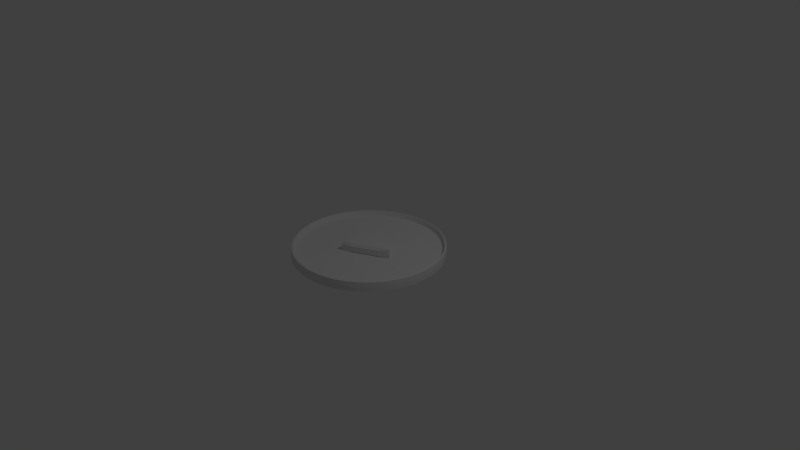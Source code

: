# Source: Play.blend  (saved by Blender 2.79.0; exported with 4.5.12 LTS)
import bpy
from mathutils import Matrix  # noqa: F401  (used for matrix-valued properties, if any)

bpy.ops.wm.read_factory_settings(use_empty=True)
scene = bpy.context.scene
scene.name = 'Scene'

# ---- collections
col_collection_1 = bpy.data.collections.new('Collection 1'); scene.collection.children.link(col_collection_1)

# ---- materials (node trees are filled in below, after node groups)
mat_material_001 = bpy.data.materials.new('Material.001')
mat_material_001.alpha_threshold = 0.0
mat_material_001.use_transparent_shadow = False
mat_material_001.roughness = 0.5

# ---- material node trees

# ---- world
world_world = bpy.data.worlds.new('World'); scene.world = world_world
world_world.color = (0.05088, 0.05088, 0.05088)
world_world.use_sun_shadow = False
world_world.sun_shadow_jitter_overblur = 0.0
world_world.cycles.sampling_method = 'MANUAL'

# ---- cameras
cam_camera = bpy.data.cameras.new('Camera')
cam_camera.clip_end = 100.0
cam_camera.lens = 35.0
cam_camera.sensor_width = 32.0
cam_camera.sensor_height = 18.0
cam_camera.ortho_scale = 7.314
cam_camera.dof.focus_distance = 0.0
cam_camera.dof.aperture_fstop = 128.0

# ---- lights
light_lamp = bpy.data.lights.new('Lamp', 'POINT')
light_lamp.transmission_factor = 0.0
light_lamp.cutoff_distance = 30.0
light_lamp.energy = 100.0
light_lamp.shadow_buffer_clip_start = 1.001
light_lamp.shadow_soft_size = 0.1
light_lamp.shadow_maximum_resolution = 0.006
light_lamp.use_absolute_resolution = True

# ---- meshes
me_circle_002 = bpy.data.meshes.new('Circle.002')
me_circle_002.from_pydata([(-2.03e-07, 0.9948, 0.02636), (-0.1941, 0.9757, 0.02636), (-0.3807, 0.9191, 0.02636), (-0.5527, 0.8271, 0.02636), (-0.7034, 0.7034, 0.02636), (-0.8271, 0.5527, 0.02636), (-0.9191, 0.3807, 0.02636), (-0.9757, 0.1941, 0.02636), (-0.9948, 7.492e-08, 0.02636), (-0.9757, -0.1941, 0.02636), (-0.9191, -0.3807, 0.02636), (-0.8271, -0.5527, 0.02636), (-0.7034, -0.7034, 0.02636), (-0.5527, -0.8271, 0.02636), (-0.3807, -0.9191, 0.02636), (-0.1941, -0.9757, 0.02636), (3.248e-07, -0.9948, 0.02636), (0.1941, -0.9757, 0.02636), (0.3807, -0.9191, 0.02636), (0.5527, -0.8271, 0.02636), (0.7034, -0.7034, 0.02636), (0.8271, -0.5527, 0.02636), (0.9191, -0.3807, 0.02636), (0.9757, -0.1941, 0.02636), (0.9948, 9.611e-07, 0.02636), (0.9757, 0.1941, 0.02636), (0.9191, 0.3807, 0.02636), (0.8271, 0.5527, 0.02636), (0.7034, 0.7034, 0.02636), (0.5527, 0.8271, 0.02636), (0.3807, 0.9191, 0.02636), (0.1941, 0.9757, 0.02636), (-1.846e-07, 0.953, 0.08636), (-0.1859, 0.9347, 0.08636), (-0.3647, 0.8804, 0.08636), (-0.5294, 0.7924, 0.08636), (-0.6738, 0.6738, 0.08636), (-0.7924, 0.5294, 0.08636), (-0.8804, 0.3647, 0.08636), (-0.9347, 0.1859, 0.08636), (-0.953, 6.912e-08, 0.08636), (-0.9347, -0.1859, 0.08636), (-0.8804, -0.3647, 0.08636), (-0.7924, -0.5294, 0.08636), (-0.6738, -0.6738, 0.08636), (-0.5294, -0.7924, 0.08636), (-0.3647, -0.8804, 0.08636), (-0.1859, -0.9347, 0.08636), (3.123e-07, -0.953, 0.08636), (0.1859, -0.9347, 0.08636), (0.3647, -0.8804, 0.08636), (0.5294, -0.7924, 0.08636), (0.6738, -0.6738, 0.08636), (0.7924, -0.5294, 0.08636), (0.8804, -0.3647, 0.08636), (0.9347, -0.1859, 0.08636), (0.953, 9.223e-07, 0.08636), (0.9347, 0.1859, 0.08636), (0.8804, 0.3647, 0.08636), (0.7924, 0.5294, 0.08636), (0.6738, 0.6738, 0.08636), (0.5294, 0.7924, 0.08636), (0.3647, 0.8804, 0.08636), (0.1859, 0.9347, 0.08636), (-0.09744, 0.9893, 0.02636), (-0.2886, 0.9513, 0.02636), (-0.4686, 0.8767, 0.02636), (-0.6307, 0.7685, 0.02636), (-0.7685, 0.6307, 0.02636), (-0.8767, 0.4686, 0.02636), (-0.9513, 0.2886, 0.02636), (-0.9893, 0.09744, 0.02636), (-0.9893, -0.09744, 0.02636), (-0.9513, -0.2886, 0.02636), (-0.8767, -0.4686, 0.02636), (-0.7685, -0.6307, 0.02636), (-0.6307, -0.7685, 0.02636), (-0.4686, -0.8767, 0.02636), (-0.2886, -0.9513, 0.02636), (-0.09744, -0.9893, 0.02636), (0.09744, -0.9893, 0.02636), (0.2886, -0.9513, 0.02636), (0.4686, -0.8767, 0.02636), (0.6307, -0.7685, 0.02636), (0.7685, -0.6307, 0.02636), (0.8767, -0.4686, 0.02636), (0.9513, -0.2886, 0.02636), (0.9893, -0.09744, 0.02636), (0.9893, 0.09744, 0.02636), (0.9513, 0.2886, 0.02636), (0.8767, 0.4686, 0.02636), (0.7685, 0.6307, 0.02636), (0.6307, 0.7685, 0.02636), (0.4686, 0.8767, 0.02636), (0.2886, 0.9513, 0.02636), (0.09744, 0.9893, 0.02636), (-0.09334, 0.9477, 0.08636), (-0.2764, 0.9113, 0.08636), (-0.4489, 0.8399, 0.08636), (-0.6041, 0.7361, 0.08636), (-0.7361, 0.6041, 0.08636), (-0.8399, 0.4489, 0.08636), (-0.9113, 0.2764, 0.08636), (-0.9477, 0.09334, 0.08636), (-0.9477, -0.09334, 0.08636), (-0.9113, -0.2764, 0.08636), (-0.8399, -0.4489, 0.08636), (-0.7361, -0.6041, 0.08636), (-0.6041, -0.7361, 0.08636), (-0.4489, -0.8399, 0.08636), (-0.2764, -0.9113, 0.08636), (-0.09334, -0.9477, 0.08636), (0.09334, -0.9477, 0.08636), (0.2764, -0.9113, 0.08636), (0.4489, -0.8399, 0.08636), (0.6041, -0.7361, 0.08636), (0.7361, -0.6041, 0.08636), (0.8399, -0.4489, 0.08636), (0.9113, -0.2764, 0.08636), (0.9477, -0.09334, 0.08636), (0.9477, 0.09334, 0.08636), (0.9113, 0.2764, 0.08636), (0.8399, 0.4489, 0.08636), (0.7361, 0.6041, 0.08636), (0.6041, 0.7361, 0.08636), (0.4489, 0.8399, 0.08636), (0.2764, 0.9113, 0.08636), (0.09334, 0.9477, 0.08636)], [], [(1, 64, 0, 95, 31, 94, 30, 93, 29, 92, 28, 91, 27, 90, 26, 89, 25, 88, 24, 87, 23, 86, 22, 85, 21, 84, 20, 83, 19, 82, 18, 81, 17, 80, 16, 79, 15, 78, 14, 77, 13, 76, 12, 75, 11, 74, 10, 73, 9, 72, 8, 71, 7, 70, 6, 69, 5, 68, 4, 67, 3, 66, 2, 65), (33, 97, 34, 98, 35, 99, 36, 100, 37, 101, 38, 102, 39, 103, 40, 104, 41, 105, 42, 106, 43, 107, 44, 108, 45, 109, 46, 110, 47, 111, 48, 112, 49, 113, 50, 114, 51, 115, 52, 116, 53, 117, 54, 118, 55, 119, 56, 120, 57, 121, 58, 122, 59, 123, 60, 124, 61, 125, 62, 126, 63, 127, 32, 96)])
_ca = me_circle_002.color_attributes.new('Col', 'BYTE_COLOR', 'CORNER')
_ca.data.foreach_set('color', [1.0, 1.0, 1.0, 1.0, 1.0, 1.0, 1.0, 1.0, 1.0, 1.0, 1.0, 1.0, 1.0, 1.0, 1.0, 1.0, 1.0, 1.0, 1.0, 1.0, 1.0, 1.0, 1.0, 1.0, 1.0, 1.0, 1.0, 1.0, 1.0, 1.0, 1.0, 1.0, 1.0, 1.0, 1.0, 1.0, 1.0, 1.0, 1.0, 1.0, 1.0, 1.0, 1.0, 1.0, 1.0, 1.0, 1.0, 1.0, 1.0, 1.0, 1.0, 1.0, 1.0, 1.0, 1.0, 1.0, 1.0, 1.0, 1.0, 1.0, 1.0, 1.0, 1.0, 1.0, 1.0, 1.0, 1.0, 1.0, 1.0, 1.0, 1.0, 1.0, 1.0, 1.0, 1.0, 1.0, 1.0, 1.0, 1.0, 1.0, 1.0, 1.0, 1.0, 1.0, 1.0, 1.0, 1.0, 1.0, 1.0, 1.0, 1.0, 1.0, 1.0, 1.0, 1.0, 1.0, 1.0, 1.0, 1.0, 1.0, 1.0, 1.0, 1.0, 1.0, 1.0, 1.0, 1.0, 1.0, 1.0, 1.0, 1.0, 1.0, 1.0, 1.0, 1.0, 1.0, 1.0, 1.0, 1.0, 1.0, 1.0, 1.0, 1.0, 1.0, 1.0, 1.0, 1.0, 1.0, 1.0, 1.0, 1.0, 1.0, 1.0, 1.0, 1.0, 1.0, 1.0, 1.0, 1.0, 1.0, 1.0, 1.0, 1.0, 1.0, 1.0, 1.0, 1.0, 1.0, 1.0, 1.0, 1.0, 1.0, 1.0, 1.0, 1.0, 1.0, 1.0, 1.0, 1.0, 1.0, 1.0, 1.0, 1.0, 1.0, 1.0, 1.0, 1.0, 1.0, 1.0, 1.0, 1.0, 1.0, 1.0, 1.0, 1.0, 1.0, 1.0, 1.0, 1.0, 1.0, 1.0, 1.0, 1.0, 1.0, 1.0, 1.0, 1.0, 1.0, 1.0, 1.0, 1.0, 1.0, 1.0, 1.0, 1.0, 1.0, 1.0, 1.0, 1.0, 1.0, 1.0, 1.0, 1.0, 1.0, 1.0, 1.0, 1.0, 1.0, 1.0, 1.0, 1.0, 1.0, 1.0, 1.0, 1.0, 1.0, 1.0, 1.0, 1.0, 1.0, 1.0, 1.0, 1.0, 1.0, 1.0, 1.0, 1.0, 1.0, 1.0, 1.0, 1.0, 1.0, 1.0, 1.0, 1.0, 1.0, 1.0, 1.0, 1.0, 1.0, 1.0, 1.0, 1.0, 1.0, 1.0, 1.0, 1.0, 1.0, 1.0, 1.0, 1.0, 1.0, 1.0, 1.0, 1.0, 1.0, 1.0, 1.0, 1.0, 1.0, 1.0, 1.0, 1.0, 1.0, 1.0, 1.0, 1.0, 1.0, 1.0, 1.0, 1.0, 1.0, 1.0, 1.0, 1.0, 1.0, 1.0, 1.0, 1.0, 1.0, 1.0, 1.0, 1.0, 1.0, 1.0, 1.0, 1.0, 1.0, 1.0, 1.0, 1.0, 1.0, 1.0, 1.0, 1.0, 1.0, 1.0, 1.0, 1.0, 1.0, 1.0, 1.0, 1.0, 1.0, 1.0, 1.0, 1.0, 1.0, 1.0, 1.0, 1.0, 1.0, 1.0, 1.0, 1.0, 1.0, 1.0, 1.0, 1.0, 1.0, 1.0, 1.0, 1.0, 1.0, 1.0, 1.0, 1.0, 1.0, 1.0, 1.0, 1.0, 1.0, 1.0, 1.0, 1.0, 1.0, 1.0, 1.0, 1.0, 1.0, 1.0, 1.0, 1.0, 1.0, 1.0, 1.0, 1.0, 1.0, 1.0, 1.0, 1.0, 1.0, 1.0, 1.0, 1.0, 1.0, 1.0, 1.0, 1.0, 1.0, 1.0, 1.0, 1.0, 1.0, 1.0, 1.0, 1.0, 1.0, 1.0, 1.0, 1.0, 1.0, 1.0, 1.0, 1.0, 1.0, 1.0, 1.0, 1.0, 1.0, 1.0, 1.0, 1.0, 1.0, 1.0, 1.0, 1.0, 1.0, 1.0, 1.0, 1.0, 1.0, 1.0, 1.0, 1.0, 1.0, 1.0, 1.0, 1.0, 1.0, 1.0, 1.0, 1.0, 1.0, 1.0, 1.0, 1.0, 1.0, 1.0, 1.0, 1.0, 1.0, 1.0, 1.0, 1.0, 1.0, 1.0, 1.0, 1.0, 1.0, 1.0, 1.0, 1.0, 1.0, 1.0, 1.0, 1.0, 1.0, 1.0, 1.0, 1.0, 1.0, 1.0, 1.0, 1.0, 1.0, 1.0, 1.0, 1.0, 1.0, 1.0, 1.0, 1.0, 1.0, 1.0, 1.0, 1.0, 1.0, 1.0, 1.0, 1.0, 1.0, 1.0, 1.0, 1.0, 1.0, 1.0, 1.0, 1.0, 1.0, 1.0, 1.0, 1.0, 1.0, 1.0, 1.0, 1.0, 1.0, 1.0, 1.0, 1.0, 1.0, 1.0, 1.0, 1.0, 1.0, 1.0, 1.0, 1.0, 1.0, 1.0, 1.0, 1.0, 1.0, 1.0, 1.0, 1.0, 1.0, 1.0, 1.0, 1.0, 1.0, 1.0, 1.0, 1.0, 1.0, 1.0, 1.0, 1.0, 1.0, 1.0, 1.0, 1.0, 1.0, 1.0, 1.0, 1.0, 1.0, 1.0, 1.0, 1.0, 1.0])
me_circle_002.use_remesh_preserve_volume = False
me_circle_002.use_remesh_preserve_attributes = False
me_circle_002.use_mirror_vertex_groups = False
me_circle_002.update()
me_circle_001 = bpy.data.meshes.new('Circle.001')
me_circle_001.from_pydata([(-0.1934, -0.2787, 0.1418), (-0.1934, 0.0, 0.2716), (-0.1934, 0.2787, 0.1418), (0.08528, 0.0, 0.2716), (-0.2033, 0.0, 0.1418), (0.3706, 0.0, 0.2746), (0.3739, 0.0, 0.1418), (-0.1868, -0.2787, 0.2746), (0.1052, 0.0, 0.1433), (-0.1868, 0.2787, 0.2746), (-0.2133, -0.1592, 0.1373), (-0.2, 0.0, 0.2089), (-0.05406, 0.0, 0.2746), (-0.1934, -0.2886, 0.2089), (-0.2133, 0.1592, 0.1373), (0.3838, 0.0, 0.2089), (0.08926, -0.1354, 0.277), (-0.1814, 0.0, 0.277), (0.08926, 0.1354, 0.277), (-0.1934, 0.2886, 0.2089), (-0.05406, 0.0, 0.1433), (0.2644, 0.0, 0.1373), (0.08926, -0.1354, 0.1409), (0.08926, 0.1354, 0.1409), (-0.1814, 0.0, 0.1409), (0.09191, 0.0, 0.2089), (0.1052, 0.1592, 0.2089), (-0.05406, 0.0, 0.2089), (0.1052, -0.1592, 0.2089), (-0.2133, 0.0, 0.2089), (-0.2133, -0.2389, 0.1373), (-0.2, 0.0, 0.2447), (-0.1337, 0.0, 0.2746), (-0.1934, -0.2886, 0.2447), (-0.2133, 0.07962, 0.1373), (0.3838, 0.0, 0.2447), (0.2485, -0.05573, 0.277), (-0.1814, -0.1592, 0.277), (-0.06998, 0.215, 0.277), (-0.1934, 0.2886, 0.1731), (-0.1337, 0.0, 0.1433), (0.1848, 0.0, 0.1373), (0.2485, -0.05573, 0.1409), (-0.06998, 0.215, 0.1409), (-0.1814, -0.1592, 0.1409), (0.09191, 0.0, 0.1731), (-0.2133, -0.07962, 0.1373), (-0.2, 0.0, 0.1731), (0.02556, 0.0, 0.2746), (-0.1934, -0.2886, 0.1731), (-0.2133, 0.2389, 0.1373), (0.3838, 0.0, 0.1731), (-0.06998, -0.215, 0.277), (-0.1814, 0.1592, 0.277), (0.2485, 0.05573, 0.277), (-0.1934, 0.2886, 0.2447), (0.02556, 0.0, 0.1433), (0.344, 0.0, 0.1373), (-0.06998, -0.215, 0.1409), (0.2485, 0.05573, 0.1409), (-0.1814, 0.1592, 0.1409), (0.09191, 0.0, 0.2447), (0.1052, 0.1592, 0.2447), (0.1052, 0.1592, 0.1731), (0.2644, 0.07962, 0.2089), (-0.05406, 0.2389, 0.2089), (0.1052, 0.0, 0.1373), (-0.05406, -0.07962, 0.1373), (-0.05406, 0.07962, 0.1373), (-0.05406, 0.0, 0.2447), (-0.05406, 0.0, 0.1731), (0.02556, 0.0, 0.2089), (-0.1337, 0.0, 0.2089), (0.1052, -0.1592, 0.2447), (0.1052, -0.1592, 0.1731), (-0.05406, -0.2389, 0.2089), (0.2644, -0.07962, 0.2089), (-0.2133, 0.0, 0.2447), (-0.2133, 0.0, 0.1731), (-0.2133, 0.1592, 0.2089), (-0.2133, -0.1592, 0.2089), (-0.05406, 0.07962, 0.2806), (-0.05406, -0.07962, 0.2806), (0.1052, 0.0, 0.2806), (-0.2133, -0.1592, 0.1731), (-0.2133, 0.1592, 0.1731), (-0.2133, 0.1592, 0.2447), (0.2644, -0.07962, 0.1731), (-0.05406, -0.2389, 0.1731), (-0.05406, -0.2389, 0.2447), (-0.1337, 0.0, 0.1731), (0.02556, 0.0, 0.1731), (0.02556, 0.0, 0.2447), (-0.05406, 0.2389, 0.1731), (0.2644, 0.07962, 0.1731), (0.2644, 0.07962, 0.2447), (-0.05406, 0.2389, 0.2447), (-0.1337, 0.0, 0.2447), (0.2644, -0.07962, 0.2447), (-0.2133, -0.1592, 0.2447)], [(30, 0), (34, 4), (41, 8), (46, 10), (50, 14), (57, 21), (10, 30), (14, 34), (21, 41), (4, 46), (2, 50), (6, 57)], [(7, 52, 37), (99, 33, 7, 37), (98, 35, 5, 36), (97, 31, 1, 32), (0, 44, 58), (96, 55, 9, 38), (95, 62, 18, 54), (94, 63, 26, 64), (93, 39, 19, 65), (22, 66, 42), (22, 67, 66), (24, 60, 68), (92, 69, 12, 48), (91, 70, 27, 71), (90, 47, 11, 72), (89, 73, 16, 52), (88, 74, 28, 75), (87, 51, 15, 76), (86, 77, 17, 53), (85, 78, 29, 79), (84, 49, 13, 80), (17, 81, 53), (17, 82, 81), (16, 36, 83), (83, 54, 18), (83, 36, 54), (36, 5, 54), (81, 83, 18), (81, 82, 83), (82, 16, 83), (53, 38, 9), (53, 81, 38), (81, 18, 38), (78, 84, 80, 29), (24, 44, 84, 78), (44, 0, 49, 84), (39, 85, 79, 19), (2, 60, 85, 39), (60, 24, 78, 85), (55, 86, 53, 9), (19, 79, 86, 55), (79, 29, 77, 86), (74, 87, 76, 28), (22, 42, 87, 74), (42, 6, 51, 87), (49, 88, 75, 13), (0, 58, 88, 49), (58, 22, 74, 88), (33, 89, 52, 7), (13, 75, 89, 33), (75, 28, 73, 89), (70, 90, 72, 27), (20, 40, 90, 70), (40, 4, 47, 90), (45, 91, 71, 25), (8, 56, 91, 45), (56, 20, 70, 91), (61, 92, 48, 3), (25, 71, 92, 61), (71, 27, 69, 92), (68, 43, 23), (68, 60, 43), (60, 2, 43), (66, 68, 23), (66, 67, 68), (67, 24, 68), (42, 59, 6), (42, 66, 59), (66, 23, 59), (63, 93, 65, 26), (23, 43, 93, 63), (43, 2, 39, 93), (51, 94, 64, 15), (6, 59, 94, 51), (59, 23, 63, 94), (35, 95, 54, 5), (15, 64, 95, 35), (64, 26, 62, 95), (62, 96, 38, 18), (26, 65, 96, 62), (65, 19, 55, 96), (58, 67, 22), (58, 44, 67), (44, 24, 67), (69, 97, 32, 12), (27, 72, 97, 69), (72, 11, 31, 97), (73, 98, 36, 16), (28, 76, 98, 73), (76, 15, 35, 98), (77, 99, 37, 17), (29, 80, 99, 77), (80, 13, 33, 99), (37, 82, 17), (37, 52, 82), (52, 16, 82)])
me_circle_001.materials.append(mat_material_001)
me_circle_001.use_remesh_preserve_volume = False
me_circle_001.use_remesh_preserve_attributes = False
me_circle_001.use_mirror_vertex_groups = False
me_circle_001.update()
me_circle = bpy.data.meshes.new('Circle')
me_circle.from_pydata([(-2.03e-07, 0.9948, 0.02636), (-0.1941, 0.9757, 0.02636), (-0.3807, 0.9191, 0.02636), (-0.5527, 0.8271, 0.02636), (-0.7034, 0.7034, 0.02636), (-0.8271, 0.5527, 0.02636), (-0.9191, 0.3807, 0.02636), (-0.9757, 0.1941, 0.02636), (-0.9948, 7.492e-08, 0.02636), (-0.9757, -0.1941, 0.02636), (-0.9191, -0.3807, 0.02636), (-0.8271, -0.5527, 0.02636), (-0.7034, -0.7034, 0.02636), (-0.5527, -0.8271, 0.02636), (-0.3807, -0.9191, 0.02636), (-0.1941, -0.9757, 0.02636), (3.248e-07, -0.9948, 0.02636), (0.1941, -0.9757, 0.02636), (0.3807, -0.9191, 0.02636), (0.5527, -0.8271, 0.02636), (0.7034, -0.7034, 0.02636), (0.8271, -0.5527, 0.02636), (0.9191, -0.3807, 0.02636), (0.9757, -0.1941, 0.02636), (0.9948, 9.611e-07, 0.02636), (0.9757, 0.1941, 0.02636), (0.9191, 0.3807, 0.02636), (0.8271, 0.5527, 0.02636), (0.7034, 0.7034, 0.02636), (0.5527, 0.8271, 0.02636), (0.3807, 0.9191, 0.02636), (0.1941, 0.9757, 0.02636), (-1.846e-07, 0.953, 0.08636), (-0.1859, 0.9347, 0.08636), (-0.3647, 0.8804, 0.08636), (-0.5294, 0.7924, 0.08636), (-0.6738, 0.6738, 0.08636), (-0.7924, 0.5294, 0.08636), (-0.8804, 0.3647, 0.08636), (-0.9347, 0.1859, 0.08636), (-0.953, 6.912e-08, 0.08636), (-0.9347, -0.1859, 0.08636), (-0.8804, -0.3647, 0.08636), (-0.7924, -0.5294, 0.08636), (-0.6738, -0.6738, 0.08636), (-0.5294, -0.7924, 0.08636), (-0.3647, -0.8804, 0.08636), (-0.1859, -0.9347, 0.08636), (3.123e-07, -0.953, 0.08636), (0.1859, -0.9347, 0.08636), (0.3647, -0.8804, 0.08636), (0.5294, -0.7924, 0.08636), (0.6738, -0.6738, 0.08636), (0.7924, -0.5294, 0.08636), (0.8804, -0.3647, 0.08636), (0.9347, -0.1859, 0.08636), (0.953, 9.223e-07, 0.08636), (0.9347, 0.1859, 0.08636), (0.8804, 0.3647, 0.08636), (0.7924, 0.5294, 0.08636), (0.6738, 0.6738, 0.08636), (0.5294, 0.7924, 0.08636), (0.3647, 0.8804, 0.08636), (0.1859, 0.9347, 0.08636), (-0.1932, 0.9714, 0.1503), (-1.626e-07, 0.9904, 0.1503), (-0.379, 0.915, 0.1503), (-0.5502, 0.8235, 0.1503), (-0.7003, 0.7003, 0.1503), (-0.8235, 0.5502, 0.1503), (-0.915, 0.379, 0.1503), (-0.9714, 0.1932, 0.1503), (-0.9904, 7.417e-08, 0.1503), (-0.9714, -0.1932, 0.1503), (-0.915, -0.379, 0.1503), (-0.8235, -0.5502, 0.1503), (-0.7003, -0.7003, 0.1503), (-0.5502, -0.8235, 0.1503), (-0.379, -0.915, 0.1503), (-0.1932, -0.9714, 0.1503), (3.241e-07, -0.9904, 0.1503), (0.1932, -0.9714, 0.1503), (0.379, -0.915, 0.1503), (0.5502, -0.8235, 0.1503), (0.7003, -0.7003, 0.1503), (0.8235, -0.5502, 0.1503), (0.915, -0.379, 0.1503), (0.9714, -0.1932, 0.1503), (0.9904, 9.556e-07, 0.1503), (0.9714, 0.1932, 0.1503), (0.915, 0.379, 0.1503), (0.8235, 0.5502, 0.1503), (0.7003, 0.7003, 0.1503), (0.5502, 0.8235, 0.1503), (0.379, 0.915, 0.1503), (0.1932, 0.9714, 0.1503), (-0.09744, 0.9893, 0.02636), (-0.2886, 0.9513, 0.02636), (-0.4686, 0.8767, 0.02636), (-0.6307, 0.7685, 0.02636), (-0.7685, 0.6307, 0.02636), (-0.8767, 0.4686, 0.02636), (-0.9513, 0.2886, 0.02636), (-0.9893, 0.09744, 0.02636), (-0.9893, -0.09744, 0.02636), (-0.9513, -0.2886, 0.02636), (-0.8767, -0.4686, 0.02636), (-0.7685, -0.6307, 0.02636), (-0.6307, -0.7685, 0.02636), (-0.4686, -0.8767, 0.02636), (-0.2886, -0.9513, 0.02636), (-0.09744, -0.9893, 0.02636), (0.09744, -0.9893, 0.02636), (0.2886, -0.9513, 0.02636), (0.4686, -0.8767, 0.02636), (0.6307, -0.7685, 0.02636), (0.7685, -0.6307, 0.02636), (0.8767, -0.4686, 0.02636), (0.9513, -0.2886, 0.02636), (0.9893, -0.09744, 0.02636), (0.9893, 0.09744, 0.02636), (0.9513, 0.2886, 0.02636), (0.8767, 0.4686, 0.02636), (0.7685, 0.6307, 0.02636), (0.6307, 0.7685, 0.02636), (0.4686, 0.8767, 0.02636), (0.2886, 0.9513, 0.02636), (0.09744, 0.9893, 0.02636), (-0.09696, 0.9844, 0.1503), (-0.2871, 0.9466, 0.1503), (-0.4663, 0.8724, 0.1503), (-0.6275, 0.7646, 0.1503), (-0.7646, 0.6275, 0.1503), (-0.8724, 0.4663, 0.1503), (-0.9466, 0.2871, 0.1503), (-0.9844, 0.09696, 0.1503), (-0.9844, -0.09696, 0.1503), (-0.9466, -0.2871, 0.1503), (-0.8724, -0.4663, 0.1503), (-0.7646, -0.6275, 0.1503), (-0.6275, -0.7646, 0.1503), (-0.4663, -0.8724, 0.1503), (-0.2871, -0.9466, 0.1503), (-0.09696, -0.9844, 0.1503), (0.09696, -0.9844, 0.1503), (0.2871, -0.9466, 0.1503), (0.4663, -0.8724, 0.1503), (0.6275, -0.7646, 0.1503), (0.7646, -0.6275, 0.1503), (0.8724, -0.4663, 0.1503), (0.9466, -0.2871, 0.1503), (0.9844, -0.09696, 0.1503), (0.9844, 0.09696, 0.1503), (0.9466, 0.2871, 0.1503), (0.8724, 0.4663, 0.1503), (0.7646, 0.6275, 0.1503), (0.6275, 0.7646, 0.1503), (0.4663, 0.8724, 0.1503), (0.2871, 0.9466, 0.1503), (0.09696, 0.9844, 0.1503), (-0.9195, 0.3809, 0.08648), (-0.8276, 0.553, 0.08648), (0.7038, -0.7038, 0.08648), (0.553, -0.8276, 0.08648), (-0.9762, 0.1942, 0.08648), (0.8276, -0.553, 0.08648), (-0.9953, 7.475e-08, 0.08648), (0.9195, -0.3809, 0.08648), (-0.9762, -0.1942, 0.08648), (0.9762, -0.1942, 0.08648), (-0.9195, -0.3809, 0.08648), (0.9953, 9.604e-07, 0.08648), (-0.8276, -0.553, 0.08648), (0.9762, 0.1942, 0.08648), (-0.7038, -0.7038, 0.08648), (0.9195, 0.3809, 0.08648), (-0.553, -0.8276, 0.08648), (0.8276, 0.553, 0.08648), (-0.3809, -0.9195, 0.08648), (-0.1942, 0.9762, 0.08648), (-1.681e-07, 0.9953, 0.08648), (0.7038, 0.7038, 0.08648), (-0.1942, -0.9762, 0.08648), (-0.3809, 0.9195, 0.08648), (0.553, 0.8276, 0.08648), (3.245e-07, -0.9953, 0.08648), (-0.553, 0.8276, 0.08648), (0.3809, 0.9195, 0.08648), (0.1942, -0.9762, 0.08648), (-0.7038, 0.7038, 0.08648), (0.1942, 0.9762, 0.08648), (0.3809, -0.9195, 0.08648), (-0.09334, 0.9477, 0.08636), (-0.2764, 0.9113, 0.08636), (-0.4489, 0.8399, 0.08636), (-0.6041, 0.7361, 0.08636), (-0.7361, 0.6041, 0.08636), (-0.8399, 0.4489, 0.08636), (-0.9113, 0.2764, 0.08636), (-0.9477, 0.09334, 0.08636), (-0.9477, -0.09334, 0.08636), (-0.9113, -0.2764, 0.08636), (-0.8399, -0.4489, 0.08636), (-0.7361, -0.6041, 0.08636), (-0.6041, -0.7361, 0.08636), (-0.4489, -0.8399, 0.08636), (-0.2764, -0.9113, 0.08636), (-0.09334, -0.9477, 0.08636), (0.09334, -0.9477, 0.08636), (0.2764, -0.9113, 0.08636), (0.4489, -0.8399, 0.08636), (0.6041, -0.7361, 0.08636), (0.7361, -0.6041, 0.08636), (0.8399, -0.4489, 0.08636), (0.9113, -0.2764, 0.08636), (0.9477, -0.09334, 0.08636), (0.9477, 0.09334, 0.08636), (0.9113, 0.2764, 0.08636), (0.8399, 0.4489, 0.08636), (0.7361, 0.6041, 0.08636), (0.6041, 0.7361, 0.08636), (0.4489, 0.8399, 0.08636), (0.2764, 0.9113, 0.08636), (0.09334, 0.9477, 0.08636), (-0.1895, 0.9524, 0.156), (-1.578e-07, 0.9711, 0.156), (-0.3716, 0.8972, 0.156), (-0.5395, 0.8074, 0.156), (-0.6867, 0.6867, 0.156), (-0.8074, 0.5395, 0.156), (-0.8972, 0.3716, 0.156), (-0.9524, 0.1895, 0.156), (-0.9711, 7.008e-08, 0.156), (-0.9524, -0.1895, 0.156), (-0.8972, -0.3716, 0.156), (-0.8074, -0.5395, 0.156), (-0.6867, -0.6867, 0.156), (-0.5395, -0.8074, 0.156), (-0.3716, -0.8972, 0.156), (-0.1895, -0.9524, 0.156), (3.184e-07, -0.9711, 0.156), (0.1895, -0.9524, 0.156), (0.3716, -0.8972, 0.156), (0.5395, -0.8074, 0.156), (0.6867, -0.6867, 0.156), (0.8074, -0.5395, 0.156), (0.8972, -0.3716, 0.156), (0.9524, -0.1895, 0.156), (0.9711, 9.384e-07, 0.156), (0.9524, 0.1895, 0.156), (0.8972, 0.3716, 0.156), (0.8074, 0.5395, 0.156), (0.6867, 0.6867, 0.156), (0.5395, 0.8074, 0.156), (0.3716, 0.8972, 0.156), (0.1895, 0.9524, 0.156), (0.09508, 0.9654, 0.156), (0.2816, 0.9283, 0.156), (0.4573, 0.8555, 0.156), (0.6154, 0.7498, 0.156), (0.7498, 0.6154, 0.156), (0.8555, 0.4573, 0.156), (0.9283, 0.2816, 0.156), (0.9654, 0.09508, 0.156), (0.9654, -0.09508, 0.156), (0.9283, -0.2816, 0.156), (0.8555, -0.4573, 0.156), (0.7498, -0.6154, 0.156), (0.6154, -0.7498, 0.156), (0.4573, -0.8555, 0.156), (0.2816, -0.9283, 0.156), (0.09508, -0.9654, 0.156), (-0.09508, -0.9654, 0.156), (-0.2816, -0.9283, 0.156), (-0.4573, -0.8555, 0.156), (-0.6154, -0.7498, 0.156), (-0.7498, -0.6154, 0.156), (-0.8555, -0.4573, 0.156), (-0.9283, -0.2816, 0.156), (-0.9654, -0.09508, 0.156), (-0.9654, 0.09508, 0.156), (-0.9283, 0.2816, 0.156), (-0.8555, 0.4573, 0.156), (-0.7498, 0.6154, 0.156), (-0.6154, 0.7498, 0.156), (-0.4573, 0.8555, 0.156), (-0.2816, 0.9283, 0.156), (-0.09508, 0.9654, 0.156), (0.4687, -0.8768, 0.08648), (0.09745, 0.9894, 0.08648), (-0.7685, 0.6307, 0.08648), (0.2886, -0.9514, 0.08648), (0.2886, 0.9514, 0.08648), (-0.6307, 0.7685, 0.08648), (0.09745, -0.9894, 0.08648), (0.4687, 0.8768, 0.08648), (-0.4687, 0.8768, 0.08648), (-0.09745, -0.9894, 0.08648), (0.6307, 0.7685, 0.08648), (-0.2886, 0.9514, 0.08648), (-0.2886, -0.9514, 0.08648), (0.7685, 0.6307, 0.08648), (-0.09745, 0.9894, 0.08648), (-0.4687, -0.8768, 0.08648), (0.8768, 0.4687, 0.08648), (-0.6307, -0.7685, 0.08648), (0.9514, 0.2886, 0.08648), (-0.7685, -0.6307, 0.08648), (0.9894, 0.09745, 0.08648), (-0.8768, -0.4687, 0.08648), (0.9894, -0.09745, 0.08648), (-0.9514, -0.2886, 0.08648), (0.9514, -0.2886, 0.08648), (-0.9894, -0.09745, 0.08648), (0.8768, -0.4687, 0.08648), (-0.9894, 0.09745, 0.08648), (0.7685, -0.6307, 0.08648), (-0.9514, 0.2886, 0.08648), (0.6307, -0.7685, 0.08648), (-0.8768, 0.4687, 0.08648)], [], [(319, 160, 70, 133), (318, 162, 84, 147), (317, 164, 71, 134), (316, 165, 85, 148), (315, 166, 72, 135), (314, 167, 86, 149), (313, 168, 73, 136), (312, 169, 87, 150), (311, 170, 74, 137), (310, 171, 88, 151), (309, 172, 75, 138), (308, 173, 89, 152), (307, 174, 76, 139), (306, 175, 90, 153), (305, 176, 77, 140), (304, 177, 91, 154), (303, 178, 78, 141), (302, 179, 64, 128), (301, 181, 92, 155), (300, 182, 79, 142), (299, 183, 66, 129), (298, 184, 93, 156), (297, 185, 80, 143), (296, 186, 67, 130), (295, 187, 94, 157), (294, 188, 81, 144), (293, 189, 68, 131), (292, 190, 95, 158), (291, 191, 82, 145), (290, 161, 69, 132), (289, 180, 65, 159), (288, 163, 83, 146), (287, 225, 65, 128), (286, 224, 64, 129), (285, 226, 66, 130), (284, 227, 67, 131), (283, 228, 68, 132), (282, 229, 69, 133), (281, 230, 70, 134), (280, 231, 71, 135), (279, 232, 72, 136), (278, 233, 73, 137), (277, 234, 74, 138), (276, 235, 75, 139), (275, 236, 76, 140), (274, 237, 77, 141), (273, 238, 78, 142), (272, 239, 79, 143), (271, 240, 80, 144), (270, 241, 81, 145), (269, 242, 82, 146), (268, 243, 83, 147), (267, 244, 84, 148), (266, 245, 85, 149), (265, 246, 86, 150), (264, 247, 87, 151), (263, 248, 88, 152), (262, 249, 89, 153), (261, 250, 90, 154), (260, 251, 91, 155), (259, 252, 92, 156), (258, 253, 93, 157), (257, 254, 94, 158), (256, 255, 95, 159), (225, 256, 159, 65), (32, 223, 256, 225), (223, 63, 255, 256), (255, 257, 158, 95), (63, 222, 257, 255), (222, 62, 254, 257), (254, 258, 157, 94), (62, 221, 258, 254), (221, 61, 253, 258), (253, 259, 156, 93), (61, 220, 259, 253), (220, 60, 252, 259), (252, 260, 155, 92), (60, 219, 260, 252), (219, 59, 251, 260), (251, 261, 154, 91), (59, 218, 261, 251), (218, 58, 250, 261), (250, 262, 153, 90), (58, 217, 262, 250), (217, 57, 249, 262), (249, 263, 152, 89), (57, 216, 263, 249), (216, 56, 248, 263), (248, 264, 151, 88), (56, 215, 264, 248), (215, 55, 247, 264), (247, 265, 150, 87), (55, 214, 265, 247), (214, 54, 246, 265), (246, 266, 149, 86), (54, 213, 266, 246), (213, 53, 245, 266), (245, 267, 148, 85), (53, 212, 267, 245), (212, 52, 244, 267), (244, 268, 147, 84), (52, 211, 268, 244), (211, 51, 243, 268), (243, 269, 146, 83), (51, 210, 269, 243), (210, 50, 242, 269), (242, 270, 145, 82), (50, 209, 270, 242), (209, 49, 241, 270), (241, 271, 144, 81), (49, 208, 271, 241), (208, 48, 240, 271), (240, 272, 143, 80), (48, 207, 272, 240), (207, 47, 239, 272), (239, 273, 142, 79), (47, 206, 273, 239), (206, 46, 238, 273), (238, 274, 141, 78), (46, 205, 274, 238), (205, 45, 237, 274), (237, 275, 140, 77), (45, 204, 275, 237), (204, 44, 236, 275), (236, 276, 139, 76), (44, 203, 276, 236), (203, 43, 235, 276), (235, 277, 138, 75), (43, 202, 277, 235), (202, 42, 234, 277), (234, 278, 137, 74), (42, 201, 278, 234), (201, 41, 233, 278), (233, 279, 136, 73), (41, 200, 279, 233), (200, 40, 232, 279), (232, 280, 135, 72), (40, 199, 280, 232), (199, 39, 231, 280), (231, 281, 134, 71), (39, 198, 281, 231), (198, 38, 230, 281), (230, 282, 133, 70), (38, 197, 282, 230), (197, 37, 229, 282), (229, 283, 132, 69), (37, 196, 283, 229), (196, 36, 228, 283), (228, 284, 131, 68), (36, 195, 284, 228), (195, 35, 227, 284), (227, 285, 130, 67), (35, 194, 285, 227), (194, 34, 226, 285), (226, 286, 129, 66), (34, 193, 286, 226), (193, 33, 224, 286), (224, 287, 128, 64), (33, 192, 287, 224), (192, 32, 225, 287), (191, 288, 146, 82), (18, 114, 288, 191), (114, 19, 163, 288), (190, 289, 159, 95), (31, 127, 289, 190), (127, 0, 180, 289), (189, 290, 132, 68), (4, 100, 290, 189), (100, 5, 161, 290), (188, 291, 145, 81), (17, 113, 291, 188), (113, 18, 191, 291), (187, 292, 158, 94), (30, 126, 292, 187), (126, 31, 190, 292), (186, 293, 131, 67), (3, 99, 293, 186), (99, 4, 189, 293), (185, 294, 144, 80), (16, 112, 294, 185), (112, 17, 188, 294), (184, 295, 157, 93), (29, 125, 295, 184), (125, 30, 187, 295), (183, 296, 130, 66), (2, 98, 296, 183), (98, 3, 186, 296), (182, 297, 143, 79), (15, 111, 297, 182), (111, 16, 185, 297), (181, 298, 156, 92), (28, 124, 298, 181), (124, 29, 184, 298), (179, 299, 129, 64), (1, 97, 299, 179), (97, 2, 183, 299), (178, 300, 142, 78), (14, 110, 300, 178), (110, 15, 182, 300), (177, 301, 155, 91), (27, 123, 301, 177), (123, 28, 181, 301), (180, 302, 128, 65), (0, 96, 302, 180), (96, 1, 179, 302), (176, 303, 141, 77), (13, 109, 303, 176), (109, 14, 178, 303), (175, 304, 154, 90), (26, 122, 304, 175), (122, 27, 177, 304), (174, 305, 140, 76), (12, 108, 305, 174), (108, 13, 176, 305), (173, 306, 153, 89), (25, 121, 306, 173), (121, 26, 175, 306), (172, 307, 139, 75), (11, 107, 307, 172), (107, 12, 174, 307), (171, 308, 152, 88), (24, 120, 308, 171), (120, 25, 173, 308), (170, 309, 138, 74), (10, 106, 309, 170), (106, 11, 172, 309), (169, 310, 151, 87), (23, 119, 310, 169), (119, 24, 171, 310), (168, 311, 137, 73), (9, 105, 311, 168), (105, 10, 170, 311), (167, 312, 150, 86), (22, 118, 312, 167), (118, 23, 169, 312), (166, 313, 136, 72), (8, 104, 313, 166), (104, 9, 168, 313), (165, 314, 149, 85), (21, 117, 314, 165), (117, 22, 167, 314), (164, 315, 135, 71), (7, 103, 315, 164), (103, 8, 166, 315), (162, 316, 148, 84), (20, 116, 316, 162), (116, 21, 165, 316), (160, 317, 134, 70), (6, 102, 317, 160), (102, 7, 164, 317), (163, 318, 147, 83), (19, 115, 318, 163), (115, 20, 162, 318), (161, 319, 133, 69), (5, 101, 319, 161), (101, 6, 160, 319)])
_ca = me_circle.color_attributes.new('Col', 'BYTE_COLOR', 'CORNER')
_ca.data.foreach_set('color', [1.0, 1.0, 1.0, 1.0, 1.0, 1.0, 1.0, 1.0, 1.0, 1.0, 1.0, 1.0, 1.0, 1.0, 1.0, 1.0, 1.0, 1.0, 1.0, 1.0, 1.0, 1.0, 1.0, 1.0, 1.0, 1.0, 1.0, 1.0, 1.0, 1.0, 1.0, 1.0, 1.0, 1.0, 1.0, 1.0, 1.0, 1.0, 1.0, 1.0, 1.0, 1.0, 1.0, 1.0, 1.0, 1.0, 1.0, 1.0, 1.0, 1.0, 1.0, 1.0, 1.0, 1.0, 1.0, 1.0, 1.0, 1.0, 1.0, 1.0, 1.0, 1.0, 1.0, 1.0, 1.0, 1.0, 1.0, 1.0, 1.0, 1.0, 1.0, 1.0, 1.0, 1.0, 1.0, 1.0, 1.0, 1.0, 1.0, 1.0, 1.0, 1.0, 1.0, 1.0, 1.0, 1.0, 1.0, 1.0, 1.0, 1.0, 1.0, 1.0, 1.0, 1.0, 1.0, 1.0, 1.0, 1.0, 1.0, 1.0, 1.0, 1.0, 1.0, 1.0, 1.0, 1.0, 1.0, 1.0, 1.0, 1.0, 1.0, 1.0, 1.0, 1.0, 1.0, 1.0, 1.0, 1.0, 1.0, 1.0, 1.0, 1.0, 1.0, 1.0, 1.0, 1.0, 1.0, 1.0, 1.0, 1.0, 1.0, 1.0, 1.0, 1.0, 1.0, 1.0, 1.0, 1.0, 1.0, 1.0, 1.0, 1.0, 1.0, 1.0, 1.0, 1.0, 1.0, 1.0, 1.0, 1.0, 1.0, 1.0, 1.0, 1.0, 1.0, 1.0, 1.0, 1.0, 1.0, 1.0, 1.0, 1.0, 1.0, 1.0, 1.0, 1.0, 1.0, 1.0, 1.0, 1.0, 1.0, 1.0, 1.0, 1.0, 1.0, 1.0, 1.0, 1.0, 1.0, 1.0, 1.0, 1.0, 1.0, 1.0, 1.0, 1.0, 1.0, 1.0, 1.0, 1.0, 1.0, 1.0, 1.0, 1.0, 1.0, 1.0, 1.0, 1.0, 1.0, 1.0, 1.0, 1.0, 1.0, 1.0, 1.0, 1.0, 1.0, 1.0, 1.0, 1.0, 1.0, 1.0, 1.0, 1.0, 1.0, 1.0, 1.0, 1.0, 1.0, 1.0, 1.0, 1.0, 1.0, 1.0, 1.0, 1.0, 1.0, 1.0, 1.0, 1.0, 1.0, 1.0, 1.0, 1.0, 1.0, 1.0, 1.0, 1.0, 1.0, 1.0, 1.0, 1.0, 1.0, 1.0, 1.0, 1.0, 1.0, 1.0, 1.0, 1.0, 1.0, 1.0, 1.0, 1.0, 1.0, 1.0, 1.0, 1.0, 1.0, 1.0, 1.0, 1.0, 1.0, 1.0, 1.0, 1.0, 1.0, 1.0, 1.0, 1.0, 1.0, 1.0, 1.0, 1.0, 1.0, 1.0, 1.0, 1.0, 1.0, 1.0, 1.0, 1.0, 1.0, 1.0, 1.0, 1.0, 1.0, 1.0, 1.0, 1.0, 1.0, 1.0, 1.0, 1.0, 1.0, 1.0, 1.0, 1.0, 1.0, 1.0, 1.0, 1.0, 1.0, 1.0, 1.0, 1.0, 1.0, 1.0, 1.0, 1.0, 1.0, 1.0, 1.0, 1.0, 1.0, 1.0, 1.0, 1.0, 1.0, 1.0, 1.0, 1.0, 1.0, 1.0, 1.0, 1.0, 1.0, 1.0, 1.0, 1.0, 1.0, 1.0, 1.0, 1.0, 1.0, 1.0, 1.0, 1.0, 1.0, 1.0, 1.0, 1.0, 1.0, 1.0, 1.0, 1.0, 1.0, 1.0, 1.0, 1.0, 1.0, 1.0, 1.0, 1.0, 1.0, 1.0, 1.0, 1.0, 1.0, 1.0, 1.0, 1.0, 1.0, 1.0, 1.0, 1.0, 1.0, 1.0, 1.0, 1.0, 1.0, 1.0, 1.0, 1.0, 1.0, 1.0, 1.0, 1.0, 1.0, 1.0, 1.0, 1.0, 1.0, 1.0, 1.0, 1.0, 1.0, 1.0, 1.0, 1.0, 1.0, 1.0, 1.0, 1.0, 1.0, 1.0, 1.0, 1.0, 1.0, 1.0, 1.0, 1.0, 1.0, 1.0, 1.0, 1.0, 1.0, 1.0, 1.0, 1.0, 1.0, 1.0, 1.0, 1.0, 1.0, 1.0, 1.0, 1.0, 1.0, 1.0, 1.0, 1.0, 1.0, 1.0, 1.0, 1.0, 1.0, 1.0, 1.0, 1.0, 1.0, 1.0, 1.0, 1.0, 1.0, 1.0, 1.0, 1.0, 1.0, 1.0, 1.0, 1.0, 1.0, 1.0, 1.0, 1.0, 1.0, 1.0, 1.0, 1.0, 1.0, 1.0, 1.0, 1.0, 1.0, 1.0, 1.0, 1.0, 1.0, 1.0, 1.0, 1.0, 1.0, 1.0, 1.0, 1.0, 1.0, 1.0, 1.0, 1.0, 1.0, 1.0, 1.0, 1.0, 1.0, 1.0, 1.0, 1.0, 1.0, 1.0, 1.0, 1.0, 1.0, 1.0, 1.0, 1.0, 1.0, 1.0, 1.0, 1.0, 1.0, 1.0, 1.0, 1.0, 1.0, 1.0, 1.0, 1.0, 1.0, 1.0, 1.0, 1.0, 1.0, 1.0, 1.0, 1.0, 1.0, 1.0, 1.0, 1.0, 1.0, 1.0, 1.0, 1.0, 1.0, 1.0, 1.0, 1.0, 1.0, 1.0, 1.0, 1.0, 1.0, 1.0, 1.0, 1.0, 1.0, 1.0, 1.0, 1.0, 1.0, 1.0, 1.0, 1.0, 1.0, 1.0, 1.0, 1.0, 1.0, 1.0, 1.0, 1.0, 1.0, 1.0, 1.0, 1.0, 1.0, 1.0, 1.0, 1.0, 1.0, 1.0, 1.0, 1.0, 1.0, 1.0, 1.0, 1.0, 1.0, 1.0, 1.0, 1.0, 1.0, 1.0, 1.0, 1.0, 1.0, 1.0, 1.0, 1.0, 1.0, 1.0, 1.0, 1.0, 1.0, 1.0, 1.0, 1.0, 1.0, 1.0, 1.0, 1.0, 1.0, 1.0, 1.0, 1.0, 1.0, 1.0, 1.0, 1.0, 1.0, 1.0, 1.0, 1.0, 1.0, 1.0, 1.0, 1.0, 1.0, 1.0, 1.0, 1.0, 1.0, 1.0, 1.0, 1.0, 1.0, 1.0, 1.0, 1.0, 1.0, 1.0, 1.0, 1.0, 1.0, 1.0, 1.0, 1.0, 1.0, 1.0, 1.0, 1.0, 1.0, 1.0, 1.0, 1.0, 1.0, 1.0, 1.0, 1.0, 1.0, 1.0, 1.0, 1.0, 1.0, 1.0, 1.0, 1.0, 1.0, 1.0, 1.0, 1.0, 1.0, 1.0, 1.0, 1.0, 1.0, 1.0, 1.0, 1.0, 1.0, 1.0, 1.0, 1.0, 1.0, 1.0, 1.0, 1.0, 1.0, 1.0, 1.0, 1.0, 1.0, 1.0, 1.0, 1.0, 1.0, 1.0, 1.0, 1.0, 1.0, 1.0, 1.0, 1.0, 1.0, 1.0, 1.0, 1.0, 1.0, 1.0, 1.0, 1.0, 1.0, 1.0, 1.0, 1.0, 1.0, 1.0, 1.0, 1.0, 1.0, 1.0, 1.0, 1.0, 1.0, 1.0, 1.0, 1.0, 1.0, 1.0, 1.0, 1.0, 1.0, 1.0, 1.0, 1.0, 1.0, 1.0, 1.0, 1.0, 1.0, 1.0, 1.0, 1.0, 1.0, 1.0, 1.0, 1.0, 1.0, 1.0, 1.0, 1.0, 1.0, 1.0, 1.0, 1.0, 1.0, 1.0, 1.0, 1.0, 1.0, 1.0, 1.0, 1.0, 1.0, 1.0, 1.0, 1.0, 1.0, 1.0, 1.0, 1.0, 1.0, 1.0, 1.0, 1.0, 1.0, 1.0, 1.0, 1.0, 1.0, 1.0, 1.0, 1.0, 1.0, 1.0, 1.0, 1.0, 1.0, 1.0, 1.0, 1.0, 1.0, 1.0, 1.0, 1.0, 1.0, 1.0, 1.0, 1.0, 1.0, 1.0, 1.0, 1.0, 1.0, 1.0, 1.0, 1.0, 1.0, 1.0, 1.0, 1.0, 1.0, 1.0, 1.0, 1.0, 1.0, 1.0, 1.0, 1.0, 1.0, 1.0, 1.0, 1.0, 1.0, 1.0, 1.0, 1.0, 1.0, 1.0, 1.0, 1.0, 1.0, 1.0, 1.0, 1.0, 1.0, 1.0, 1.0, 1.0, 1.0, 1.0, 1.0, 1.0, 1.0, 1.0, 1.0, 1.0, 1.0, 1.0, 1.0, 1.0, 1.0, 1.0, 1.0, 1.0, 1.0, 1.0, 1.0, 1.0, 1.0, 1.0, 1.0, 1.0, 1.0, 1.0, 1.0, 1.0, 1.0, 1.0, 1.0, 1.0, 1.0, 1.0, 1.0, 1.0, 1.0, 1.0, 1.0, 1.0, 1.0, 1.0, 1.0, 1.0, 1.0, 1.0, 1.0, 1.0, 1.0, 1.0, 1.0, 1.0, 1.0, 1.0, 1.0, 1.0, 1.0, 1.0, 1.0, 1.0, 1.0, 1.0, 1.0, 1.0, 1.0, 1.0, 1.0, 1.0, 1.0, 1.0, 1.0, 1.0, 1.0, 1.0, 1.0, 1.0, 1.0, 1.0, 1.0, 1.0, 1.0, 1.0, 1.0, 1.0, 1.0, 1.0, 1.0, 1.0, 1.0, 1.0, 1.0, 1.0, 1.0, 1.0, 1.0, 1.0, 1.0, 1.0, 1.0, 1.0, 1.0, 1.0, 1.0, 1.0, 1.0, 1.0, 1.0, 1.0, 1.0, 1.0, 1.0, 1.0, 1.0, 1.0, 1.0, 1.0, 1.0, 1.0, 1.0, 1.0, 1.0, 1.0, 1.0, 1.0, 1.0, 1.0, 1.0, 1.0, 1.0, 1.0, 1.0, 1.0, 1.0, 1.0, 1.0, 1.0, 1.0, 1.0, 1.0, 1.0, 1.0, 1.0, 1.0, 1.0, 1.0, 1.0, 1.0, 1.0, 1.0, 1.0, 1.0, 1.0, 1.0, 1.0, 1.0, 1.0, 1.0, 1.0, 1.0, 1.0, 1.0, 1.0, 1.0, 1.0, 1.0, 1.0, 1.0, 1.0, 1.0, 1.0, 1.0, 1.0, 1.0, 1.0, 1.0, 1.0, 1.0, 1.0, 1.0, 1.0, 1.0, 1.0, 1.0, 1.0, 1.0, 1.0, 1.0, 1.0, 1.0, 1.0, 1.0, 1.0, 1.0, 1.0, 1.0, 1.0, 1.0, 1.0, 1.0, 1.0, 1.0, 1.0, 1.0, 1.0, 1.0, 1.0, 1.0, 1.0, 1.0, 1.0, 1.0, 1.0, 1.0, 1.0, 1.0, 1.0, 1.0, 1.0, 1.0, 1.0, 1.0, 1.0, 1.0, 1.0, 1.0, 1.0, 1.0, 1.0, 1.0, 1.0, 1.0, 1.0, 1.0, 1.0, 1.0, 1.0, 1.0, 1.0, 1.0, 1.0, 1.0, 1.0, 1.0, 1.0, 1.0, 1.0, 1.0, 1.0, 1.0, 1.0, 1.0, 1.0, 1.0, 1.0, 1.0, 1.0, 1.0, 1.0, 1.0, 1.0, 1.0, 1.0, 1.0, 1.0, 1.0, 1.0, 1.0, 1.0, 1.0, 1.0, 1.0, 1.0, 1.0, 1.0, 1.0, 1.0, 1.0, 1.0, 1.0, 1.0, 1.0, 1.0, 1.0, 1.0, 1.0, 1.0, 1.0, 1.0, 1.0, 1.0, 1.0, 1.0, 1.0, 1.0, 1.0, 1.0, 1.0, 1.0, 1.0, 1.0, 1.0, 1.0, 1.0, 1.0, 1.0, 1.0, 1.0, 1.0, 1.0, 1.0, 1.0, 1.0, 1.0, 1.0, 1.0, 1.0, 1.0, 1.0, 1.0, 1.0, 1.0, 1.0, 1.0, 1.0, 1.0, 1.0, 1.0, 1.0, 1.0, 1.0, 1.0, 1.0, 1.0, 1.0, 1.0, 1.0, 1.0, 1.0, 1.0, 1.0, 1.0, 1.0, 1.0, 1.0, 1.0, 1.0, 1.0, 1.0, 1.0, 1.0, 1.0, 1.0, 1.0, 1.0, 1.0, 1.0, 1.0, 1.0, 1.0, 1.0, 1.0, 1.0, 1.0, 1.0, 1.0, 1.0, 1.0, 1.0, 1.0, 1.0, 1.0, 1.0, 1.0, 1.0, 1.0, 1.0, 1.0, 1.0, 1.0, 1.0, 1.0, 1.0, 1.0, 1.0, 1.0, 1.0, 1.0, 1.0, 1.0, 1.0, 1.0, 1.0, 1.0, 1.0, 1.0, 1.0, 1.0, 1.0, 1.0, 1.0, 1.0, 1.0, 1.0, 1.0, 1.0, 1.0, 1.0, 1.0, 1.0, 1.0, 1.0, 1.0, 1.0, 1.0, 1.0, 1.0, 1.0, 1.0, 1.0, 1.0, 1.0, 1.0, 1.0, 1.0, 1.0, 1.0, 1.0, 1.0, 1.0, 1.0, 1.0, 1.0, 1.0, 1.0, 1.0, 1.0, 1.0, 1.0, 1.0, 1.0, 1.0, 1.0, 1.0, 1.0, 1.0, 1.0, 1.0, 1.0, 1.0, 1.0, 1.0, 1.0, 1.0, 1.0, 1.0, 1.0, 1.0, 1.0, 1.0, 1.0, 1.0, 1.0, 1.0, 1.0, 1.0, 1.0, 1.0, 1.0, 1.0, 1.0, 1.0, 1.0, 1.0, 1.0, 1.0, 1.0, 1.0, 1.0, 1.0, 1.0, 1.0, 1.0, 1.0, 1.0, 1.0, 1.0, 1.0, 1.0, 1.0, 1.0, 1.0, 1.0, 1.0, 1.0, 1.0, 1.0, 1.0, 1.0, 1.0, 1.0, 1.0, 1.0, 1.0, 1.0, 1.0, 1.0, 1.0, 1.0, 1.0, 1.0, 1.0, 1.0, 1.0, 1.0, 1.0, 1.0, 1.0, 1.0, 1.0, 1.0, 1.0, 1.0, 1.0, 1.0, 1.0, 1.0, 1.0, 1.0, 1.0, 1.0, 1.0, 1.0, 1.0, 1.0, 1.0, 1.0, 1.0, 1.0, 1.0, 1.0, 1.0, 1.0, 1.0, 1.0, 1.0, 1.0, 1.0, 1.0, 1.0, 1.0, 1.0, 1.0, 1.0, 1.0, 1.0, 1.0, 1.0, 1.0, 1.0, 1.0, 1.0, 1.0, 1.0, 1.0, 1.0, 1.0, 1.0, 1.0, 1.0, 1.0, 1.0, 1.0, 1.0, 1.0, 1.0, 1.0, 1.0, 1.0, 1.0, 1.0, 1.0, 1.0, 1.0, 1.0, 1.0, 1.0, 1.0, 1.0, 1.0, 1.0, 1.0, 1.0, 1.0, 1.0, 1.0, 1.0, 1.0, 1.0, 1.0, 1.0, 1.0, 1.0, 1.0, 1.0, 1.0, 1.0, 1.0, 1.0, 1.0, 1.0, 1.0, 1.0, 1.0, 1.0, 1.0, 1.0, 1.0, 1.0, 1.0, 1.0, 1.0, 1.0, 1.0, 1.0, 1.0, 1.0, 1.0, 1.0, 1.0, 1.0, 1.0, 1.0, 1.0, 1.0, 1.0, 1.0, 1.0, 1.0, 1.0, 1.0, 1.0, 1.0, 1.0, 1.0, 1.0, 1.0, 1.0, 1.0, 1.0, 1.0, 1.0, 1.0, 1.0, 1.0, 1.0, 1.0, 1.0, 1.0, 1.0, 1.0, 1.0, 1.0, 1.0, 1.0, 1.0, 1.0, 1.0, 1.0, 1.0, 1.0, 1.0, 1.0, 1.0, 1.0, 1.0, 1.0, 1.0, 1.0, 1.0, 1.0, 1.0, 1.0, 1.0, 1.0, 1.0, 1.0, 1.0, 1.0, 1.0, 1.0, 1.0, 1.0, 1.0, 1.0, 1.0, 1.0, 1.0, 1.0, 1.0, 1.0, 1.0, 1.0, 1.0, 1.0, 1.0, 1.0, 1.0, 1.0, 1.0, 1.0, 1.0, 1.0, 1.0, 1.0, 1.0, 1.0, 1.0, 1.0, 1.0, 1.0, 1.0, 1.0, 1.0, 1.0, 1.0, 1.0, 1.0, 1.0, 1.0, 1.0, 1.0, 1.0, 1.0, 1.0, 1.0, 1.0, 1.0, 1.0, 1.0, 1.0, 1.0, 1.0, 1.0, 1.0, 1.0, 1.0, 1.0, 1.0, 1.0, 1.0, 1.0, 1.0, 1.0, 1.0, 1.0, 1.0, 1.0, 1.0, 1.0, 1.0, 1.0, 1.0, 1.0, 1.0, 1.0, 1.0, 1.0, 1.0, 1.0, 1.0, 1.0, 1.0, 1.0, 1.0, 1.0, 1.0, 1.0, 1.0, 1.0, 1.0, 1.0, 1.0, 1.0, 1.0, 1.0, 1.0, 1.0, 1.0, 1.0, 1.0, 1.0, 1.0, 1.0, 1.0, 1.0, 1.0, 1.0, 1.0, 1.0, 1.0, 1.0, 1.0, 1.0, 1.0, 1.0, 1.0, 1.0, 1.0, 1.0, 1.0, 1.0, 1.0, 1.0, 1.0, 1.0, 1.0, 1.0, 1.0, 1.0, 1.0, 1.0, 1.0, 1.0, 1.0, 1.0, 1.0, 1.0, 1.0, 1.0, 1.0, 1.0, 1.0, 1.0, 1.0, 1.0, 1.0, 1.0, 1.0, 1.0, 1.0, 1.0, 1.0, 1.0, 1.0, 1.0, 1.0, 1.0, 1.0, 1.0, 1.0, 1.0, 1.0, 1.0, 1.0, 1.0, 1.0, 1.0, 1.0, 1.0, 1.0, 1.0, 1.0, 1.0, 1.0, 1.0, 1.0, 1.0, 1.0, 1.0, 1.0, 1.0, 1.0, 1.0, 1.0, 1.0, 1.0, 1.0, 1.0, 1.0, 1.0, 1.0, 1.0, 1.0, 1.0, 1.0, 1.0, 1.0, 1.0, 1.0, 1.0, 1.0, 1.0, 1.0, 1.0, 1.0, 1.0, 1.0, 1.0, 1.0, 1.0, 1.0, 1.0, 1.0, 1.0, 1.0, 1.0, 1.0, 1.0, 1.0, 1.0, 1.0, 1.0, 1.0, 1.0, 1.0, 1.0, 1.0, 1.0, 1.0, 1.0, 1.0, 1.0, 1.0, 1.0, 1.0, 1.0, 1.0, 1.0, 1.0, 1.0, 1.0, 1.0, 1.0, 1.0, 1.0, 1.0, 1.0, 1.0, 1.0, 1.0, 1.0, 1.0, 1.0, 1.0, 1.0, 1.0, 1.0, 1.0, 1.0, 1.0, 1.0, 1.0, 1.0, 1.0, 1.0, 1.0, 1.0, 1.0, 1.0, 1.0, 1.0, 1.0, 1.0, 1.0, 1.0, 1.0, 1.0, 1.0, 1.0, 1.0, 1.0, 1.0, 1.0, 1.0, 1.0, 1.0, 1.0, 1.0, 1.0, 1.0, 1.0, 1.0, 1.0, 1.0, 1.0, 1.0, 1.0, 1.0, 1.0, 1.0, 1.0, 1.0, 1.0, 1.0, 1.0, 1.0, 1.0, 1.0, 1.0, 1.0, 1.0, 1.0, 1.0, 1.0, 1.0, 1.0, 1.0, 1.0, 1.0, 1.0, 1.0, 1.0, 1.0, 1.0, 1.0, 1.0, 1.0, 1.0, 1.0, 1.0, 1.0, 1.0, 1.0, 1.0, 1.0, 1.0, 1.0, 1.0, 1.0, 1.0, 1.0, 1.0, 1.0, 1.0, 1.0, 1.0, 1.0, 1.0, 1.0, 1.0, 1.0, 1.0, 1.0, 1.0, 1.0, 1.0, 1.0, 1.0, 1.0, 1.0, 1.0, 1.0, 1.0, 1.0, 1.0, 1.0, 1.0, 1.0, 1.0, 1.0, 1.0, 1.0, 1.0, 1.0, 1.0, 1.0, 1.0, 1.0, 1.0, 1.0, 1.0, 1.0, 1.0, 1.0, 1.0, 1.0, 1.0, 1.0, 1.0, 1.0, 1.0, 1.0, 1.0, 1.0, 1.0, 1.0, 1.0, 1.0, 1.0, 1.0, 1.0, 1.0, 1.0, 1.0, 1.0, 1.0, 1.0, 1.0, 1.0, 1.0, 1.0, 1.0, 1.0, 1.0, 1.0, 1.0, 1.0, 1.0, 1.0, 1.0, 1.0, 1.0, 1.0, 1.0, 1.0, 1.0, 1.0, 1.0, 1.0, 1.0, 1.0, 1.0, 1.0, 1.0, 1.0, 1.0, 1.0, 1.0, 1.0, 1.0, 1.0, 1.0, 1.0, 1.0, 1.0, 1.0, 1.0, 1.0, 1.0, 1.0, 1.0, 1.0, 1.0, 1.0, 1.0, 1.0, 1.0, 1.0, 1.0, 1.0, 1.0, 1.0, 1.0, 1.0, 1.0, 1.0, 1.0, 1.0, 1.0, 1.0, 1.0, 1.0, 1.0, 1.0, 1.0, 1.0, 1.0, 1.0, 1.0, 1.0, 1.0, 1.0, 1.0, 1.0, 1.0, 1.0, 1.0, 1.0, 1.0, 1.0, 1.0, 1.0, 1.0, 1.0, 1.0, 1.0, 1.0, 1.0, 1.0, 1.0, 1.0, 1.0, 1.0, 1.0, 1.0, 1.0, 1.0, 1.0, 1.0, 1.0, 1.0, 1.0, 1.0, 1.0, 1.0, 1.0, 1.0, 1.0, 1.0, 1.0, 1.0, 1.0, 1.0, 1.0, 1.0, 1.0, 1.0, 1.0, 1.0, 1.0, 1.0, 1.0, 1.0, 1.0, 1.0, 1.0, 1.0, 1.0, 1.0, 1.0, 1.0, 1.0, 1.0, 1.0, 1.0, 1.0, 1.0, 1.0, 1.0, 1.0, 1.0, 1.0, 1.0, 1.0, 1.0, 1.0, 1.0, 1.0, 1.0, 1.0, 1.0, 1.0, 1.0, 1.0, 1.0, 1.0, 1.0, 1.0, 1.0, 1.0, 1.0, 1.0, 1.0, 1.0, 1.0, 1.0, 1.0, 1.0, 1.0, 1.0, 1.0, 1.0, 1.0, 1.0, 1.0, 1.0, 1.0, 1.0, 1.0, 1.0, 1.0, 1.0, 1.0, 1.0, 1.0, 1.0, 1.0, 1.0, 1.0, 1.0, 1.0, 1.0, 1.0, 1.0, 1.0, 1.0, 1.0, 1.0, 1.0, 1.0, 1.0, 1.0, 1.0, 1.0, 1.0, 1.0, 1.0, 1.0, 1.0, 1.0, 1.0, 1.0, 1.0, 1.0, 1.0, 1.0, 1.0, 1.0, 1.0, 1.0, 1.0, 1.0, 1.0, 1.0, 1.0, 1.0, 1.0, 1.0, 1.0, 1.0, 1.0, 1.0, 1.0, 1.0, 1.0, 1.0, 1.0, 1.0, 1.0, 1.0, 1.0, 1.0, 1.0, 1.0, 1.0, 1.0, 1.0, 1.0, 1.0, 1.0, 1.0, 1.0, 1.0, 1.0, 1.0, 1.0, 1.0, 1.0, 1.0, 1.0, 1.0, 1.0, 1.0, 1.0, 1.0, 1.0, 1.0, 1.0, 1.0, 1.0, 1.0, 1.0, 1.0, 1.0, 1.0, 1.0, 1.0, 1.0, 1.0, 1.0, 1.0, 1.0, 1.0, 1.0, 1.0, 1.0, 1.0, 1.0, 1.0, 1.0, 1.0, 1.0, 1.0, 1.0, 1.0, 1.0, 1.0, 1.0, 1.0, 1.0, 1.0, 1.0, 1.0, 1.0, 1.0, 1.0, 1.0, 1.0, 1.0, 1.0, 1.0, 1.0, 1.0, 1.0, 1.0, 1.0, 1.0, 1.0, 1.0, 1.0, 1.0, 1.0, 1.0, 1.0, 1.0, 1.0, 1.0, 1.0, 1.0, 1.0, 1.0, 1.0, 1.0, 1.0, 1.0, 1.0, 1.0, 1.0, 1.0, 1.0, 1.0, 1.0, 1.0, 1.0, 1.0, 1.0, 1.0, 1.0, 1.0, 1.0, 1.0, 1.0, 1.0, 1.0, 1.0, 1.0, 1.0, 1.0, 1.0, 1.0, 1.0, 1.0, 1.0, 1.0, 1.0, 1.0, 1.0, 1.0, 1.0, 1.0, 1.0, 1.0, 1.0, 1.0, 1.0, 1.0, 1.0, 1.0, 1.0, 1.0, 1.0, 1.0, 1.0, 1.0, 1.0, 1.0, 1.0, 1.0, 1.0, 1.0, 1.0, 1.0, 1.0, 1.0, 1.0, 1.0, 1.0, 1.0, 1.0, 1.0, 1.0, 1.0, 1.0, 1.0, 1.0, 1.0, 1.0, 1.0, 1.0, 1.0, 1.0, 1.0, 1.0, 1.0, 1.0, 1.0, 1.0, 1.0, 1.0, 1.0, 1.0, 1.0, 1.0, 1.0, 1.0, 1.0, 1.0, 1.0, 1.0, 1.0, 1.0, 1.0, 1.0, 1.0, 1.0, 1.0, 1.0, 1.0, 1.0, 1.0, 1.0, 1.0, 1.0, 1.0, 1.0, 1.0, 1.0, 1.0, 1.0, 1.0, 1.0, 1.0, 1.0, 1.0, 1.0, 1.0, 1.0, 1.0, 1.0, 1.0, 1.0, 1.0, 1.0, 1.0, 1.0, 1.0, 1.0, 1.0, 1.0, 1.0, 1.0, 1.0, 1.0, 1.0, 1.0, 1.0, 1.0, 1.0, 1.0, 1.0, 1.0, 1.0, 1.0, 1.0, 1.0, 1.0, 1.0, 1.0, 1.0, 1.0, 1.0, 1.0, 1.0, 1.0, 1.0, 1.0, 1.0, 1.0, 1.0, 1.0, 1.0, 1.0, 1.0, 1.0, 1.0, 1.0, 1.0, 1.0, 1.0, 1.0, 1.0, 1.0, 1.0, 1.0, 1.0, 1.0, 1.0, 1.0, 1.0, 1.0, 1.0, 1.0, 1.0, 1.0, 1.0, 1.0, 1.0, 1.0, 1.0, 1.0, 1.0, 1.0, 1.0, 1.0, 1.0, 1.0, 1.0, 1.0, 1.0, 1.0, 1.0, 1.0, 1.0, 1.0, 1.0, 1.0, 1.0, 1.0, 1.0, 1.0, 1.0, 1.0, 1.0, 1.0, 1.0, 1.0, 1.0, 1.0, 1.0, 1.0, 1.0, 1.0, 1.0, 1.0, 1.0, 1.0, 1.0, 1.0, 1.0, 1.0, 1.0, 1.0, 1.0, 1.0, 1.0, 1.0, 1.0, 1.0, 1.0, 1.0, 1.0, 1.0, 1.0, 1.0, 1.0, 1.0, 1.0, 1.0, 1.0, 1.0, 1.0, 1.0, 1.0, 1.0, 1.0, 1.0, 1.0, 1.0, 1.0, 1.0, 1.0, 1.0, 1.0, 1.0, 1.0, 1.0, 1.0, 1.0, 1.0, 1.0, 1.0, 1.0, 1.0, 1.0, 1.0, 1.0, 1.0, 1.0, 1.0, 1.0, 1.0, 1.0, 1.0, 1.0, 1.0, 1.0, 1.0, 1.0, 1.0, 1.0, 1.0, 1.0, 1.0, 1.0, 1.0, 1.0, 1.0, 1.0, 1.0, 1.0, 1.0, 1.0, 1.0, 1.0, 1.0, 1.0, 1.0, 1.0, 1.0, 1.0, 1.0, 1.0, 1.0, 1.0, 1.0, 1.0, 1.0, 1.0, 1.0, 1.0, 1.0, 1.0, 1.0, 1.0, 1.0, 1.0, 1.0, 1.0, 1.0, 1.0, 1.0, 1.0, 1.0, 1.0, 1.0, 1.0, 1.0, 1.0, 1.0, 1.0, 1.0, 1.0, 1.0, 1.0, 1.0, 1.0, 1.0, 1.0, 1.0, 1.0, 1.0, 1.0, 1.0, 1.0, 1.0, 1.0, 1.0, 1.0, 1.0, 1.0, 1.0, 1.0, 1.0, 1.0, 1.0, 1.0, 1.0, 1.0, 1.0, 1.0, 1.0, 1.0, 1.0, 1.0, 1.0, 1.0, 1.0, 1.0, 1.0, 1.0, 1.0, 1.0, 1.0, 1.0, 1.0, 1.0, 1.0, 1.0, 1.0, 1.0, 1.0, 1.0, 1.0, 1.0, 1.0, 1.0, 1.0, 1.0, 1.0, 1.0, 1.0, 1.0, 1.0, 1.0, 1.0, 1.0, 1.0, 1.0, 1.0, 1.0, 1.0, 1.0, 1.0, 1.0, 1.0, 1.0, 1.0, 1.0, 1.0, 1.0, 1.0, 1.0, 1.0, 1.0, 1.0, 1.0, 1.0, 1.0, 1.0, 1.0, 1.0, 1.0, 1.0, 1.0, 1.0, 1.0, 1.0, 1.0, 1.0, 1.0, 1.0, 1.0, 1.0, 1.0, 1.0, 1.0, 1.0, 1.0, 1.0, 1.0, 1.0, 1.0, 1.0, 1.0, 1.0, 1.0, 1.0, 1.0, 1.0, 1.0, 1.0, 1.0, 1.0, 1.0, 1.0, 1.0, 1.0, 1.0, 1.0, 1.0, 1.0, 1.0, 1.0, 1.0, 1.0, 1.0, 1.0, 1.0, 1.0, 1.0, 1.0, 1.0, 1.0, 1.0, 1.0, 1.0, 1.0, 1.0, 1.0, 1.0, 1.0, 1.0, 1.0, 1.0, 1.0, 1.0, 1.0, 1.0, 1.0, 1.0, 1.0, 1.0, 1.0, 1.0, 1.0, 1.0, 1.0, 1.0, 1.0, 1.0, 1.0, 1.0, 1.0, 1.0, 1.0, 1.0, 1.0, 1.0, 1.0, 1.0, 1.0, 1.0, 1.0, 1.0, 1.0, 1.0, 1.0, 1.0, 1.0, 1.0, 1.0, 1.0, 1.0, 1.0, 1.0, 1.0, 1.0, 1.0, 1.0, 1.0, 1.0, 1.0, 1.0, 1.0, 1.0, 1.0, 1.0, 1.0, 1.0, 1.0, 1.0, 1.0, 1.0, 1.0, 1.0, 1.0, 1.0, 1.0, 1.0, 1.0, 1.0, 1.0, 1.0, 1.0, 1.0, 1.0, 1.0, 1.0, 1.0, 1.0, 1.0, 1.0, 1.0, 1.0, 1.0, 1.0, 1.0, 1.0, 1.0, 1.0, 1.0, 1.0, 1.0, 1.0, 1.0, 1.0, 1.0, 1.0, 1.0, 1.0, 1.0, 1.0, 1.0, 1.0, 1.0, 1.0, 1.0, 1.0, 1.0, 1.0, 1.0, 1.0, 1.0, 1.0, 1.0, 1.0, 1.0, 1.0, 1.0, 1.0, 1.0, 1.0, 1.0, 1.0, 1.0, 1.0, 1.0, 1.0, 1.0, 1.0, 1.0, 1.0, 1.0, 1.0, 1.0, 1.0, 1.0, 1.0, 1.0, 1.0, 1.0, 1.0, 1.0, 1.0, 1.0, 1.0, 1.0, 1.0, 1.0, 1.0, 1.0, 1.0, 1.0, 1.0, 1.0, 1.0, 1.0, 1.0, 1.0, 1.0, 1.0, 1.0, 1.0, 1.0, 1.0, 1.0, 1.0, 1.0, 1.0, 1.0, 1.0, 1.0, 1.0, 1.0, 1.0, 1.0, 1.0, 1.0, 1.0, 1.0, 1.0, 1.0, 1.0, 1.0, 1.0, 1.0, 1.0, 1.0, 1.0, 1.0, 1.0, 1.0, 1.0, 1.0, 1.0, 1.0, 1.0, 1.0, 1.0, 1.0, 1.0, 1.0, 1.0, 1.0, 1.0, 1.0, 1.0, 1.0, 1.0, 1.0, 1.0, 1.0, 1.0, 1.0, 1.0, 1.0, 1.0, 1.0, 1.0, 1.0, 1.0, 1.0, 1.0, 1.0, 1.0, 1.0, 1.0, 1.0, 1.0, 1.0, 1.0, 1.0, 1.0, 1.0, 1.0, 1.0, 1.0, 1.0, 1.0, 1.0, 1.0, 1.0, 1.0, 1.0, 1.0, 1.0, 1.0, 1.0, 1.0, 1.0, 1.0, 1.0, 1.0, 1.0, 1.0, 1.0, 1.0, 1.0, 1.0, 1.0, 1.0, 1.0, 1.0, 1.0, 1.0, 1.0, 1.0, 1.0, 1.0, 1.0, 1.0, 1.0, 1.0, 1.0, 1.0, 1.0, 1.0, 1.0, 1.0, 1.0, 1.0, 1.0, 1.0, 1.0, 1.0, 1.0, 1.0, 1.0, 1.0, 1.0, 1.0, 1.0, 1.0, 1.0, 1.0, 1.0, 1.0, 1.0, 1.0, 1.0, 1.0, 1.0, 1.0, 1.0, 1.0, 1.0, 1.0, 1.0, 1.0, 1.0, 1.0, 1.0, 1.0, 1.0, 1.0, 1.0, 1.0, 1.0, 1.0, 1.0, 1.0, 1.0, 1.0, 1.0, 1.0, 1.0, 1.0, 1.0, 1.0, 1.0, 1.0, 1.0, 1.0, 1.0, 1.0, 1.0, 1.0, 1.0, 1.0, 1.0, 1.0, 1.0, 1.0, 1.0, 1.0, 1.0, 1.0, 1.0, 1.0, 1.0, 1.0, 1.0, 1.0, 1.0, 1.0, 1.0, 1.0, 1.0, 1.0, 1.0, 1.0, 1.0, 1.0, 1.0, 1.0, 1.0, 1.0, 1.0, 1.0, 1.0, 1.0, 1.0, 1.0, 1.0, 1.0, 1.0, 1.0, 1.0, 1.0, 1.0, 1.0, 1.0, 1.0, 1.0, 1.0, 1.0, 1.0, 1.0, 1.0, 1.0, 1.0, 1.0, 1.0, 1.0, 1.0, 1.0, 1.0, 1.0, 1.0, 1.0, 1.0, 1.0, 1.0, 1.0, 1.0, 1.0, 1.0, 1.0, 1.0, 1.0, 1.0, 1.0, 1.0, 1.0, 1.0, 1.0, 1.0, 1.0, 1.0, 1.0, 1.0, 1.0, 1.0, 1.0, 1.0, 1.0, 1.0, 1.0, 1.0, 1.0, 1.0, 1.0, 1.0, 1.0, 1.0, 1.0, 1.0, 1.0, 1.0, 1.0, 1.0, 1.0, 1.0, 1.0, 1.0, 1.0, 1.0, 1.0, 1.0, 1.0, 1.0, 1.0, 1.0, 1.0, 1.0, 1.0, 1.0, 1.0, 1.0, 1.0, 1.0, 1.0, 1.0, 1.0, 1.0, 1.0, 1.0, 1.0, 1.0, 1.0, 1.0, 1.0, 1.0, 1.0, 1.0, 1.0, 1.0, 1.0, 1.0, 1.0, 1.0, 1.0, 1.0, 1.0, 1.0, 1.0, 1.0, 1.0, 1.0, 1.0, 1.0, 1.0, 1.0, 1.0, 1.0, 1.0, 1.0, 1.0, 1.0, 1.0, 1.0, 1.0, 1.0, 1.0, 1.0, 1.0, 1.0, 1.0, 1.0, 1.0, 1.0, 1.0, 1.0, 1.0, 1.0, 1.0, 1.0, 1.0, 1.0, 1.0, 1.0, 1.0, 1.0, 1.0, 1.0, 1.0, 1.0, 1.0, 1.0, 1.0, 1.0, 1.0, 1.0, 1.0, 1.0, 1.0, 1.0, 1.0, 1.0, 1.0, 1.0, 1.0, 1.0, 1.0, 1.0, 1.0, 1.0, 1.0, 1.0, 1.0, 1.0, 1.0, 1.0, 1.0, 1.0, 1.0, 1.0, 1.0, 1.0, 1.0, 1.0, 1.0, 1.0, 1.0, 1.0, 1.0, 1.0, 1.0, 1.0, 1.0, 1.0, 1.0, 1.0, 1.0, 1.0, 1.0, 1.0, 1.0, 1.0, 1.0, 1.0, 1.0, 1.0, 1.0, 1.0, 1.0, 1.0, 1.0, 1.0, 1.0, 1.0, 1.0, 1.0, 1.0, 1.0, 1.0, 1.0, 1.0, 1.0, 1.0, 1.0, 1.0, 1.0, 1.0, 1.0, 1.0, 1.0, 1.0, 1.0, 1.0, 1.0, 1.0, 1.0, 1.0, 1.0, 1.0, 1.0, 1.0, 1.0, 1.0, 1.0, 1.0, 1.0, 1.0, 1.0, 1.0, 1.0, 1.0, 1.0, 1.0, 1.0, 1.0, 1.0, 1.0, 1.0, 1.0, 1.0, 1.0, 1.0, 1.0, 1.0, 1.0, 1.0, 1.0, 1.0, 1.0, 1.0, 1.0, 1.0, 1.0, 1.0, 1.0, 1.0, 1.0, 1.0, 1.0, 1.0, 1.0, 1.0, 1.0, 1.0, 1.0, 1.0, 1.0, 1.0, 1.0, 1.0, 1.0, 1.0, 1.0, 1.0, 1.0, 1.0, 1.0, 1.0, 1.0, 1.0, 1.0, 1.0, 1.0, 1.0, 1.0, 1.0, 1.0, 1.0, 1.0, 1.0, 1.0, 1.0, 1.0, 1.0, 1.0, 1.0, 1.0, 1.0, 1.0, 1.0, 1.0, 1.0, 1.0, 1.0, 1.0, 1.0, 1.0, 1.0, 1.0, 1.0, 1.0, 1.0, 1.0, 1.0, 1.0, 1.0, 1.0, 1.0, 1.0, 1.0, 1.0, 1.0, 1.0, 1.0, 1.0, 1.0, 1.0, 1.0, 1.0, 1.0, 1.0, 1.0, 1.0, 1.0, 1.0, 1.0, 1.0, 1.0, 1.0, 1.0, 1.0, 1.0, 1.0, 1.0, 1.0, 1.0, 1.0, 1.0, 1.0, 1.0, 1.0, 1.0, 1.0, 1.0, 1.0, 1.0, 1.0, 1.0, 1.0, 1.0, 1.0, 1.0, 1.0, 1.0, 1.0, 1.0, 1.0, 1.0, 1.0, 1.0, 1.0, 1.0, 1.0, 1.0, 1.0, 1.0, 1.0, 1.0, 1.0, 1.0, 1.0, 1.0, 1.0, 1.0, 1.0, 1.0, 1.0, 1.0, 1.0, 1.0, 1.0, 1.0, 1.0, 1.0, 1.0, 1.0, 1.0, 1.0, 1.0, 1.0, 1.0, 1.0, 1.0, 1.0, 1.0, 1.0, 1.0, 1.0, 1.0, 1.0, 1.0, 1.0, 1.0, 1.0, 1.0, 1.0, 1.0, 1.0, 1.0, 1.0, 1.0, 1.0, 1.0, 1.0, 1.0, 1.0, 1.0, 1.0, 1.0, 1.0, 1.0, 1.0, 1.0, 1.0, 1.0, 1.0, 1.0, 1.0, 1.0, 1.0, 1.0, 1.0, 1.0, 1.0, 1.0, 1.0, 1.0, 1.0, 1.0, 1.0, 1.0, 1.0, 1.0, 1.0, 1.0, 1.0, 1.0, 1.0, 1.0, 1.0, 1.0, 1.0, 1.0, 1.0, 1.0, 1.0, 1.0, 1.0, 1.0, 1.0, 1.0, 1.0, 1.0, 1.0, 1.0, 1.0, 1.0, 1.0, 1.0, 1.0, 1.0, 1.0, 1.0, 1.0, 1.0, 1.0, 1.0, 1.0, 1.0, 1.0, 1.0, 1.0, 1.0, 1.0, 1.0, 1.0, 1.0, 1.0, 1.0, 1.0, 1.0, 1.0, 1.0, 1.0, 1.0, 1.0, 1.0, 1.0, 1.0, 1.0, 1.0, 1.0, 1.0, 1.0, 1.0, 1.0, 1.0, 1.0, 1.0, 1.0, 1.0, 1.0, 1.0, 1.0, 1.0, 1.0, 1.0, 1.0, 1.0, 1.0, 1.0, 1.0, 1.0, 1.0, 1.0, 1.0, 1.0, 1.0, 1.0, 1.0, 1.0, 1.0, 1.0, 1.0, 1.0, 1.0, 1.0, 1.0, 1.0, 1.0, 1.0, 1.0, 1.0, 1.0, 1.0, 1.0, 1.0, 1.0, 1.0, 1.0, 1.0, 1.0, 1.0, 1.0, 1.0, 1.0, 1.0, 1.0, 1.0, 1.0, 1.0, 1.0, 1.0, 1.0, 1.0, 1.0, 1.0, 1.0, 1.0, 1.0, 1.0, 1.0, 1.0, 1.0, 1.0, 1.0, 1.0, 1.0, 1.0, 1.0, 1.0, 1.0, 1.0, 1.0, 1.0, 1.0, 1.0, 1.0, 1.0, 1.0, 1.0, 1.0, 1.0, 1.0, 1.0, 1.0, 1.0, 1.0, 1.0, 1.0, 1.0, 1.0, 1.0, 1.0, 1.0, 1.0, 1.0, 1.0, 1.0, 1.0, 1.0, 1.0, 1.0, 1.0, 1.0, 1.0, 1.0, 1.0, 1.0, 1.0, 1.0, 1.0, 1.0, 1.0, 1.0, 1.0, 1.0, 1.0, 1.0, 1.0, 1.0, 1.0, 1.0, 1.0, 1.0, 1.0, 1.0, 1.0, 1.0, 1.0, 1.0, 1.0, 1.0, 1.0, 1.0, 1.0, 1.0, 1.0, 1.0, 1.0, 1.0, 1.0, 1.0, 1.0, 1.0, 1.0, 1.0, 1.0, 1.0, 1.0, 1.0, 1.0, 1.0, 1.0, 1.0, 1.0, 1.0, 1.0, 1.0, 1.0, 1.0, 1.0, 1.0, 1.0, 1.0, 1.0, 1.0, 1.0, 1.0, 1.0, 1.0, 1.0, 1.0, 1.0, 1.0, 1.0, 1.0, 1.0, 1.0, 1.0, 1.0, 1.0, 1.0, 1.0, 1.0, 1.0, 1.0, 1.0, 1.0, 1.0, 1.0, 1.0, 1.0, 1.0, 1.0, 1.0, 1.0, 1.0, 1.0, 1.0, 1.0, 1.0, 1.0, 1.0, 1.0, 1.0, 1.0, 1.0, 1.0, 1.0, 1.0, 1.0, 1.0, 1.0, 1.0, 1.0, 1.0, 1.0, 1.0, 1.0, 1.0, 1.0, 1.0, 1.0, 1.0, 1.0, 1.0, 1.0, 1.0, 1.0, 1.0, 1.0, 1.0, 1.0, 1.0, 1.0, 1.0, 1.0, 1.0, 1.0, 1.0, 1.0, 1.0, 1.0, 1.0, 1.0, 1.0, 1.0, 1.0, 1.0, 1.0, 1.0, 1.0, 1.0, 1.0, 1.0, 1.0, 1.0, 1.0, 1.0, 1.0, 1.0, 1.0, 1.0, 1.0, 1.0, 1.0, 1.0, 1.0, 1.0, 1.0, 1.0, 1.0, 1.0, 1.0, 1.0, 1.0, 1.0, 1.0, 1.0, 1.0, 1.0, 1.0, 1.0, 1.0, 1.0, 1.0, 1.0, 1.0, 1.0, 1.0, 1.0, 1.0, 1.0, 1.0, 1.0, 1.0, 1.0, 1.0, 1.0, 1.0, 1.0, 1.0, 1.0, 1.0, 1.0, 1.0, 1.0, 1.0, 1.0, 1.0, 1.0, 1.0, 1.0, 1.0, 1.0, 1.0, 1.0, 1.0, 1.0, 1.0, 1.0, 1.0, 1.0, 1.0, 1.0, 1.0, 1.0, 1.0, 1.0, 1.0, 1.0, 1.0, 1.0, 1.0, 1.0, 1.0, 1.0, 1.0, 1.0, 1.0, 1.0, 1.0, 1.0, 1.0, 1.0, 1.0, 1.0, 1.0, 1.0, 1.0, 1.0, 1.0, 1.0, 1.0, 1.0, 1.0, 1.0, 1.0, 1.0, 1.0, 1.0, 1.0, 1.0, 1.0, 1.0, 1.0, 1.0, 1.0, 1.0, 1.0, 1.0, 1.0, 1.0, 1.0, 1.0, 1.0, 1.0, 1.0, 1.0, 1.0, 1.0, 1.0, 1.0, 1.0, 1.0, 1.0, 1.0, 1.0, 1.0, 1.0, 1.0, 1.0, 1.0, 1.0, 1.0, 1.0, 1.0, 1.0, 1.0, 1.0, 1.0, 1.0, 1.0, 1.0, 1.0, 1.0, 1.0, 1.0, 1.0, 1.0, 1.0, 1.0, 1.0, 1.0, 1.0, 1.0, 1.0, 1.0, 1.0, 1.0, 1.0, 1.0, 1.0, 1.0, 1.0, 1.0, 1.0, 1.0, 1.0, 1.0, 1.0, 1.0, 1.0, 1.0, 1.0, 1.0, 1.0, 1.0])
me_circle.use_remesh_preserve_volume = False
me_circle.use_remesh_preserve_attributes = False
me_circle.use_mirror_vertex_groups = False
me_circle.update()

# ---- objects
ob_background = bpy.data.objects.new('Background', me_circle_002)
ob_button = bpy.data.objects.new('Button', me_circle_001)
ob_ring = bpy.data.objects.new('Ring', me_circle)
ob_lamp = bpy.data.objects.new('Lamp', light_lamp)
ob_camera = bpy.data.objects.new('Camera', cam_camera)

# ---- transforms, parenting, visibility, modifiers, constraints
ob_background.location = (0.0, 0.0, 0.0)
ob_background.lineart.crease_threshold = 0.0
ob_button.location = (0.0, 0.0, -0.07256)
ob_button.lineart.crease_threshold = 0.0
ob_ring.location = (0.0, 0.0, 0.0)
ob_ring.lineart.crease_threshold = 0.0
ob_lamp.location = (4.076, 1.005, 5.904)
ob_lamp.rotation_euler = (0.6503, 0.05522, 1.866)
ob_lamp.lock_rotations_4d = False
ob_lamp.empty_display_type = 'ARROWS'
ob_lamp.color = (0.0, 0.0, 0.0, 0.0)
ob_lamp.lineart.crease_threshold = 0.0
ob_camera.location = (7.481, -6.508, 5.344)
ob_camera.rotation_euler = (1.109, 0.0, 0.8149)
ob_camera.lock_rotations_4d = False
ob_camera.empty_display_type = 'ARROWS'
ob_camera.color = (0.0, 0.0, 0.0, 0.0)
ob_camera.display_type = 'WIRE'
ob_camera.lineart.crease_threshold = 0.0

# ---- collection membership
col_collection_1.objects.link(ob_background)
col_collection_1.objects.link(ob_button)
col_collection_1.objects.link(ob_ring)
col_collection_1.objects.link(ob_lamp)
col_collection_1.objects.link(ob_camera)

# ---- scene / render settings (as saved in the file)
scene.camera = ob_camera
scene.frame_start = 1; scene.frame_end = 250; scene.frame_set(2)
scene.render.engine = 'BLENDER_EEVEE_NEXT'
scene.render.resolution_percentage = 50
scene.render.dither_intensity = 0.0
scene.cycles.use_denoising = False
scene.cycles.samples = 128
scene.cycles.sampling_pattern = 'TABULATED_SOBOL'
scene.cycles.use_adaptive_sampling = False
scene.cycles.use_light_tree = False
scene.cycles.blur_glossy = 0.0
scene.cycles.sample_clamp_indirect = 0.0
scene.view_settings.view_transform = 'Standard'
bpy.context.view_layer.update()
